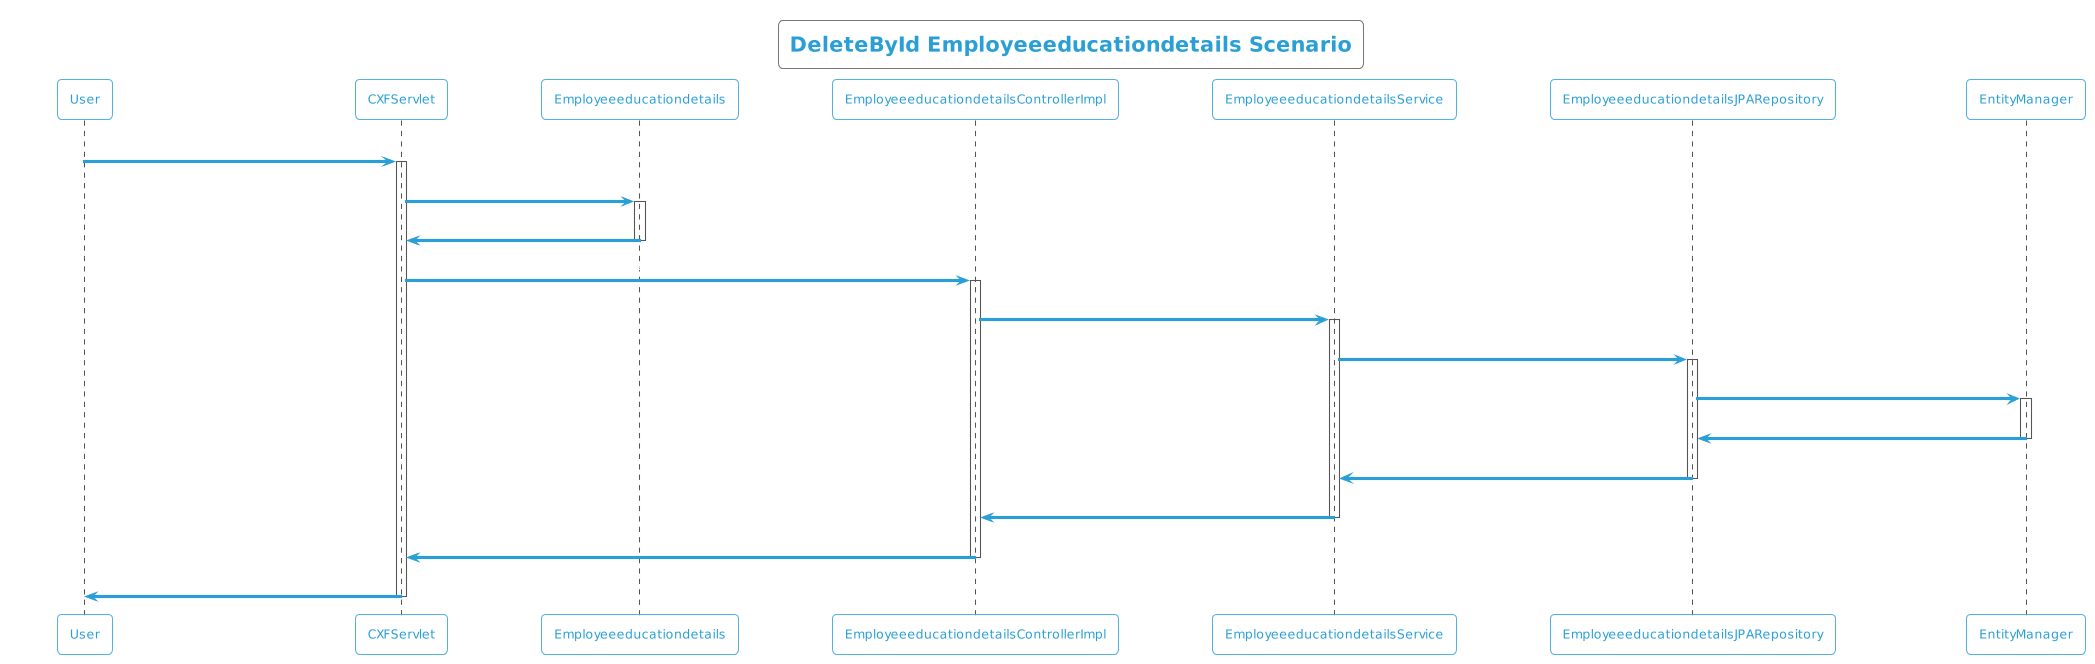

The diagram above was rendered by PlantUML. Its source (embedded in the PNG):
@startuml
!theme cyborg-outline
title DeleteById Employeeeducationdetails Scenario
participant User
User -> CXFServlet: DELETE, Employeeeducationdetails
activate CXFServlet
CXFServlet -> Employeeeducationdetails: << delete >>
activate Employeeeducationdetails
Employeeeducationdetails -> CXFServlet: << instance >>
deactivate Employeeeducationdetails
CXFServlet -> EmployeeeducationdetailsControllerImpl: delete(:Employeeeducationdetails)
activate EmployeeeducationdetailsControllerImpl
EmployeeeducationdetailsControllerImpl -> EmployeeeducationdetailsService: deleteById(:Employeeeducationdetails)
activate EmployeeeducationdetailsService
EmployeeeducationdetailsService -> EmployeeeducationdetailsJPARepository: deleteById(:Employeeeducationdetails)
activate EmployeeeducationdetailsJPARepository
EmployeeeducationdetailsJPARepository -> EntityManager: delete(:Employeeeducationdetails)
activate EntityManager
EntityManager -> EmployeeeducationdetailsJPARepository: << persisted Employeeeducationdetails >>
deactivate EntityManager
EmployeeeducationdetailsJPARepository -> EmployeeeducationdetailsService: << persisted Employeeeducationdetails >>
deactivate EmployeeeducationdetailsJPARepository
EmployeeeducationdetailsService -> EmployeeeducationdetailsControllerImpl: << persisted Employeeeducationdetails >>
deactivate EmployeeeducationdetailsService
EmployeeeducationdetailsControllerImpl -> CXFServlet: << persisted Employeeeducationdetails >>
deactivate EmployeeeducationdetailsControllerImpl
CXFServlet -> User: marshalled Employeeeducationdetails XML
deactivate CXFServlet
@enduml